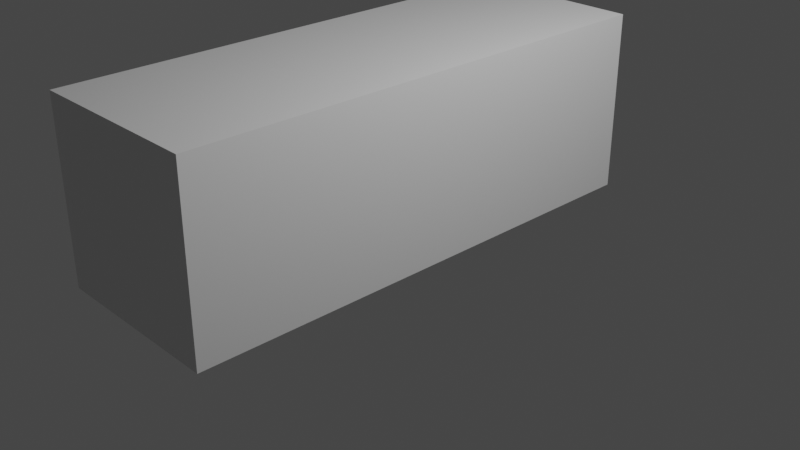 # Source: torso.blend  (saved by Blender 3.4.6; exported with 4.5.12 LTS)
import bpy
from mathutils import Matrix  # noqa: F401  (used for matrix-valued properties, if any)

bpy.ops.wm.read_factory_settings(use_empty=True)
scene = bpy.context.scene
scene.name = 'Scene'

# ---- collections
col_collection = bpy.data.collections.new('Collection'); scene.collection.children.link(col_collection)

# ---- materials (node trees are filled in below, after node groups)
mat_material = bpy.data.materials.new('Material')
mat_material.alpha_threshold = 0.0
mat_material.use_transparent_shadow = False
mat_material.roughness = 0.5
mat_material.line_color = (0.0, 0.0, 0.0, 1.0)

# ---- material node trees
mat_material.use_nodes = True; mat_material.node_tree.nodes.clear()
_N = mat_material.node_tree.nodes; _L = mat_material.node_tree.links
n0 = _N.new('ShaderNodeOutputMaterial'); n0.name = 'Material Output'; n0.location = (300, 300)
n1 = _N.new('ShaderNodeBsdfPrincipled'); n1.name = 'Principled BSDF'; n1.location = (10, 300)
n1.distribution = 'GGX'
n1.subsurface_method = 'RANDOM_WALK_SKIN'
n1.inputs[3].default_value = 1.45
n1.inputs[27].default_value = (0.0, 0.0, 0.0, 1.0)
n1.inputs[28].default_value = 1.0
_L.new(n1.outputs[0], n0.inputs[0])
n0.is_active_output = True

# ---- world
world_world = bpy.data.worlds.new('World'); scene.world = world_world
world_world.use_nodes = True; world_world.node_tree.nodes.clear()
_N = world_world.node_tree.nodes; _L = world_world.node_tree.links
n0 = _N.new('ShaderNodeOutputWorld'); n0.name = 'World Output'; n0.location = (300, 300)
n1 = _N.new('ShaderNodeBackground'); n1.name = 'Background'; n1.location = (10, 300)
n1.inputs[0].default_value = (0.05088, 0.05088, 0.05088, 1.0)
_L.new(n1.outputs[0], n0.inputs[0])
n0.is_active_output = True
world_world.color = (0.05088, 0.05088, 0.05088)
world_world.use_sun_shadow = False
world_world.sun_shadow_jitter_overblur = 0.0

# ---- cameras
cam_camera = bpy.data.cameras.new('Camera')
cam_camera.clip_end = 100.0
cam_camera.ortho_scale = 7.314

# ---- lights
light_light = bpy.data.lights.new('Light', 'POINT')
light_light.transmission_factor = 0.0
light_light.energy = 1000.0
light_light.shadow_soft_size = 0.1
light_light.shadow_maximum_resolution = 0.006
light_light.use_absolute_resolution = True

# ---- meshes
me_cube = bpy.data.meshes.new('Cube')
me_cube.from_pydata([(0.5106, 2.813, 1.675), (0.5106, 2.813, -0.325), (0.5106, 0.0, 1.675), (0.5106, 0.0, -0.325), (-1.489, 2.813, 1.675), (-1.489, 2.813, -0.325), (-1.489, 0.0, 1.675), (-1.489, 0.0, -0.325)], [], [(0, 4, 6, 2), (3, 2, 6, 7), (7, 6, 4, 5), (5, 1, 3, 7), (1, 0, 2, 3), (5, 4, 0, 1)])
_uv = me_cube.uv_layers.new(name='UVMap')
_uv.uv.foreach_set('vector', [0.625, 0.5, 0.875, 0.5, 0.875, 0.75, 0.625, 0.75, 0.375, 0.75, 0.625, 0.75, 0.625, 1.0, 0.375, 1.0, 0.375, 0.0, 0.625, 0.0, 0.625, 0.25, 0.375, 0.25, 0.125, 0.5, 0.375, 0.5, 0.375, 0.75, 0.125, 0.75, 0.375, 0.5, 0.625, 0.5, 0.625, 0.75, 0.375, 0.75, 0.375, 0.25, 0.625, 0.25, 0.625, 0.5, 0.375, 0.5])
me_cube.materials.append(mat_material)
me_cube.use_mirror_vertex_groups = False
me_cube.update()

# ---- objects
ob_cube = bpy.data.objects.new('Cube', me_cube)
ob_light = bpy.data.objects.new('Light', light_light)
ob_camera = bpy.data.objects.new('Camera', cam_camera)

# ---- transforms, parenting, visibility, modifiers, constraints
ob_cube.location = (0.0, 0.0, 0.0)
ob_cube.lock_rotations_4d = False
ob_cube.empty_display_type = 'ARROWS'
ob_cube.lineart.crease_threshold = 0.0
_m = ob_cube.modifiers.new('Mirror', 'MIRROR')
_m.use_axis = (False, True, False)
_m.use_clip = True
ob_light.location = (4.076, 1.005, 5.904)
ob_light.rotation_euler = (0.6503, 0.05522, 1.866)
ob_light.lock_rotations_4d = False
ob_light.empty_display_type = 'ARROWS'
ob_light.color = (0.0, 0.0, 0.0, 0.0)
ob_light.lineart.crease_threshold = 0.0
ob_camera.location = (7.359, -6.926, 4.958)
ob_camera.rotation_euler = (1.109, 0.0, 0.8149)
ob_camera.lock_rotations_4d = False
ob_camera.empty_display_type = 'ARROWS'
ob_camera.color = (0.0, 0.0, 0.0, 0.0)
ob_camera.display_type = 'WIRE'
ob_camera.lineart.crease_threshold = 0.0

# ---- collection membership
col_collection.objects.link(ob_cube)
col_collection.objects.link(ob_light)
col_collection.objects.link(ob_camera)

# ---- scene / render settings (as saved in the file)
scene.camera = ob_camera
scene.frame_start = 1; scene.frame_end = 250; scene.frame_set(1)
scene.render.engine = 'BLENDER_EEVEE_NEXT'
scene.cycles.sampling_pattern = 'TABULATED_SOBOL'
scene.cycles.use_light_tree = False
scene.view_settings.view_transform = 'Filmic'
bpy.context.view_layer.update()
